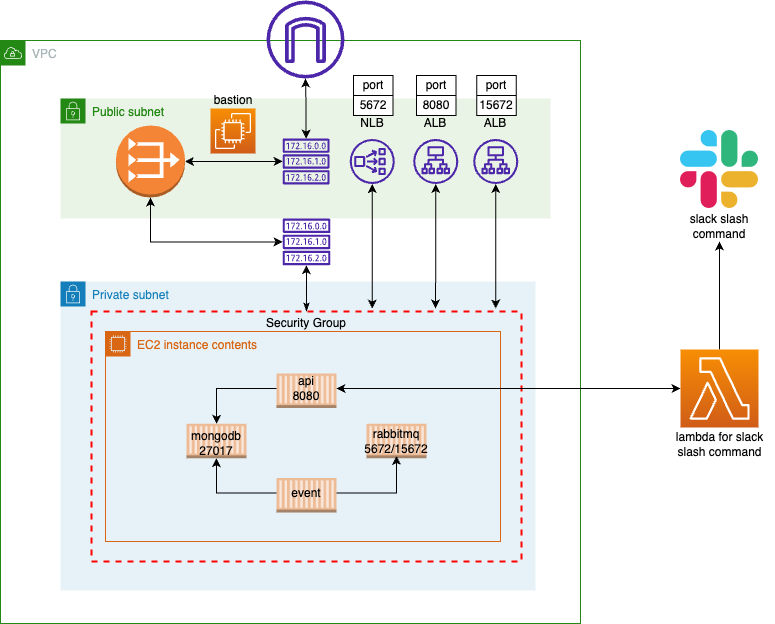

The diagram above was exported from draw.io. Its source (the exported page's mxGraphModel, read from the mxfile embedded in the PNG):
<mxGraphModel dx="1026" dy="692" grid="1" gridSize="10" guides="1" tooltips="1" connect="1" arrows="1" fold="1" page="1" pageScale="1" pageWidth="413" pageHeight="291" background="#FFFFFF" math="0" shadow="0">
  <root>
    <mxCell id="0" />
    <mxCell id="1" parent="0" />
    <mxCell id="3DA4KyhjXwnGxXHeB9iJ-1" value="VPC" style="points=[[0,0],[0.25,0],[0.5,0],[0.75,0],[1,0],[1,0.25],[1,0.5],[1,0.75],[1,1],[0.75,1],[0.5,1],[0.25,1],[0,1],[0,0.75],[0,0.5],[0,0.25]];outlineConnect=0;gradientColor=none;html=1;whiteSpace=wrap;fontSize=12;fontStyle=0;container=1;pointerEvents=0;collapsible=0;recursiveResize=0;shape=mxgraph.aws4.group;grIcon=mxgraph.aws4.group_vpc;strokeColor=#248814;fillColor=none;verticalAlign=top;align=left;spacingLeft=30;fontColor=#AAB7B8;dashed=0;" parent="1" vertex="1">
      <mxGeometry x="30" y="165" width="580" height="583" as="geometry" />
    </mxCell>
    <mxCell id="3DA4KyhjXwnGxXHeB9iJ-12" value="Private subnet" style="points=[[0,0],[0.25,0],[0.5,0],[0.75,0],[1,0],[1,0.25],[1,0.5],[1,0.75],[1,1],[0.75,1],[0.5,1],[0.25,1],[0,1],[0,0.75],[0,0.5],[0,0.25]];outlineConnect=0;gradientColor=none;html=1;whiteSpace=wrap;fontSize=12;fontStyle=0;container=1;pointerEvents=0;collapsible=0;recursiveResize=0;shape=mxgraph.aws4.group;grIcon=mxgraph.aws4.group_security_group;grStroke=0;strokeColor=#147EBA;fillColor=#E6F2F8;verticalAlign=top;align=left;spacingLeft=30;fontColor=#147EBA;dashed=0;" parent="3DA4KyhjXwnGxXHeB9iJ-1" vertex="1">
      <mxGeometry x="60" y="241" width="475" height="309" as="geometry" />
    </mxCell>
    <mxCell id="3DA4KyhjXwnGxXHeB9iJ-23" value="Security Group" style="fontStyle=0;verticalAlign=top;align=center;spacingTop=-2;fillColor=none;rounded=0;whiteSpace=wrap;html=1;strokeColor=#FF0000;strokeWidth=2;dashed=1;container=1;collapsible=0;expand=0;recursiveResize=0;" parent="3DA4KyhjXwnGxXHeB9iJ-12" vertex="1">
      <mxGeometry x="31" y="30" width="430" height="250" as="geometry" />
    </mxCell>
    <mxCell id="3DA4KyhjXwnGxXHeB9iJ-15" value="" style="outlineConnect=0;dashed=0;verticalLabelPosition=bottom;verticalAlign=top;align=center;html=1;shape=mxgraph.aws3.ec2_compute_container;fillColor=#F58534;gradientColor=none;opacity=50;" parent="3DA4KyhjXwnGxXHeB9iJ-23" vertex="1">
      <mxGeometry x="185" y="62" width="60" height="34.5" as="geometry" />
    </mxCell>
    <mxCell id="3DA4KyhjXwnGxXHeB9iJ-16" value="" style="outlineConnect=0;dashed=0;verticalLabelPosition=bottom;verticalAlign=top;align=center;html=1;shape=mxgraph.aws3.ec2_compute_container;fillColor=#F58534;gradientColor=none;opacity=50;" parent="3DA4KyhjXwnGxXHeB9iJ-23" vertex="1">
      <mxGeometry x="185" y="166.5" width="60" height="34.5" as="geometry" />
    </mxCell>
    <mxCell id="3DA4KyhjXwnGxXHeB9iJ-14" value="" style="outlineConnect=0;dashed=0;verticalLabelPosition=bottom;verticalAlign=top;align=center;html=1;shape=mxgraph.aws3.ec2_compute_container;fillColor=#F58534;gradientColor=none;opacity=50;" parent="3DA4KyhjXwnGxXHeB9iJ-23" vertex="1">
      <mxGeometry x="95" y="112.25" width="60" height="34.5" as="geometry" />
    </mxCell>
    <mxCell id="J3NAwEmsveF6AJ2LfgvS-14" style="edgeStyle=orthogonalEdgeStyle;rounded=0;orthogonalLoop=1;jettySize=auto;html=1;entryX=0.5;entryY=1;entryDx=0;entryDy=0;" parent="3DA4KyhjXwnGxXHeB9iJ-23" source="J3NAwEmsveF6AJ2LfgvS-8" target="J3NAwEmsveF6AJ2LfgvS-10" edge="1">
      <mxGeometry relative="1" as="geometry" />
    </mxCell>
    <mxCell id="J3NAwEmsveF6AJ2LfgvS-8" value="event" style="text;strokeColor=none;align=center;fillColor=none;html=1;verticalAlign=middle;whiteSpace=wrap;rounded=0;" parent="3DA4KyhjXwnGxXHeB9iJ-23" vertex="1">
      <mxGeometry x="185" y="166.5" width="60" height="30" as="geometry" />
    </mxCell>
    <mxCell id="J3NAwEmsveF6AJ2LfgvS-15" style="edgeStyle=orthogonalEdgeStyle;rounded=0;orthogonalLoop=1;jettySize=auto;html=1;entryX=0.5;entryY=0;entryDx=0;entryDy=0;entryPerimeter=0;" parent="3DA4KyhjXwnGxXHeB9iJ-23" source="J3NAwEmsveF6AJ2LfgvS-7" target="3DA4KyhjXwnGxXHeB9iJ-14" edge="1">
      <mxGeometry relative="1" as="geometry" />
    </mxCell>
    <mxCell id="J3NAwEmsveF6AJ2LfgvS-7" value="api&lt;br&gt;8080" style="text;strokeColor=none;align=center;fillColor=none;html=1;verticalAlign=middle;whiteSpace=wrap;rounded=0;fontStyle=0" parent="3DA4KyhjXwnGxXHeB9iJ-23" vertex="1">
      <mxGeometry x="185" y="62" width="60" height="30" as="geometry" />
    </mxCell>
    <mxCell id="J3NAwEmsveF6AJ2LfgvS-10" value="mongodb&lt;br&gt;27017" style="text;strokeColor=none;align=center;fillColor=none;html=1;verticalAlign=middle;whiteSpace=wrap;rounded=0;" parent="3DA4KyhjXwnGxXHeB9iJ-23" vertex="1">
      <mxGeometry x="95" y="116.75" width="60" height="30" as="geometry" />
    </mxCell>
    <mxCell id="3DA4KyhjXwnGxXHeB9iJ-13" value="EC2 instance contents" style="points=[[0,0],[0.25,0],[0.5,0],[0.75,0],[1,0],[1,0.25],[1,0.5],[1,0.75],[1,1],[0.75,1],[0.5,1],[0.25,1],[0,1],[0,0.75],[0,0.5],[0,0.25]];outlineConnect=0;gradientColor=none;html=1;whiteSpace=wrap;fontSize=12;fontStyle=0;container=1;pointerEvents=0;collapsible=0;recursiveResize=0;shape=mxgraph.aws4.group;grIcon=mxgraph.aws4.group_ec2_instance_contents;strokeColor=#D86613;fillColor=none;verticalAlign=top;align=left;spacingLeft=30;fontColor=#D86613;dashed=0;" parent="3DA4KyhjXwnGxXHeB9iJ-12" vertex="1">
      <mxGeometry x="45" y="50" width="395" height="210" as="geometry" />
    </mxCell>
    <mxCell id="3DA4KyhjXwnGxXHeB9iJ-17" value="" style="outlineConnect=0;dashed=0;verticalLabelPosition=bottom;verticalAlign=top;align=center;html=1;shape=mxgraph.aws3.ec2_compute_container;fillColor=#F58534;gradientColor=none;opacity=50;" parent="3DA4KyhjXwnGxXHeB9iJ-13" vertex="1">
      <mxGeometry x="261" y="92.25" width="60" height="34.5" as="geometry" />
    </mxCell>
    <mxCell id="J3NAwEmsveF6AJ2LfgvS-9" value="rabbitmq&lt;br&gt;5672/15672" style="text;strokeColor=none;align=center;fillColor=none;html=1;verticalAlign=middle;whiteSpace=wrap;rounded=0;" parent="3DA4KyhjXwnGxXHeB9iJ-13" vertex="1">
      <mxGeometry x="261" y="94.5" width="60" height="30" as="geometry" />
    </mxCell>
    <mxCell id="J3NAwEmsveF6AJ2LfgvS-47" style="edgeStyle=orthogonalEdgeStyle;rounded=0;orthogonalLoop=1;jettySize=auto;html=1;exitX=1;exitY=0.5;exitDx=0;exitDy=0;entryX=0.5;entryY=1;entryDx=0;entryDy=0;" parent="3DA4KyhjXwnGxXHeB9iJ-12" source="J3NAwEmsveF6AJ2LfgvS-8" target="J3NAwEmsveF6AJ2LfgvS-9" edge="1">
      <mxGeometry relative="1" as="geometry" />
    </mxCell>
    <mxCell id="3DA4KyhjXwnGxXHeB9iJ-2" value="Public subnet" style="points=[[0,0],[0.25,0],[0.5,0],[0.75,0],[1,0],[1,0.25],[1,0.5],[1,0.75],[1,1],[0.75,1],[0.5,1],[0.25,1],[0,1],[0,0.75],[0,0.5],[0,0.25]];outlineConnect=0;gradientColor=none;html=1;whiteSpace=wrap;fontSize=12;fontStyle=0;container=1;pointerEvents=0;collapsible=0;recursiveResize=0;shape=mxgraph.aws4.group;grIcon=mxgraph.aws4.group_security_group;grStroke=0;strokeColor=#248814;fillColor=#E9F3E6;verticalAlign=top;align=left;spacingLeft=30;fontColor=#248814;dashed=0;" parent="3DA4KyhjXwnGxXHeB9iJ-1" vertex="1">
      <mxGeometry x="60" y="58" width="490" height="120" as="geometry" />
    </mxCell>
    <mxCell id="3DA4KyhjXwnGxXHeB9iJ-5" value="" style="outlineConnect=0;dashed=0;verticalLabelPosition=bottom;verticalAlign=top;align=center;html=1;shape=mxgraph.aws3.vpc_nat_gateway;fillColor=#F58536;gradientColor=none;" parent="3DA4KyhjXwnGxXHeB9iJ-2" vertex="1">
      <mxGeometry x="55.5" y="27" width="69" height="72" as="geometry" />
    </mxCell>
    <mxCell id="3DA4KyhjXwnGxXHeB9iJ-6" value="" style="sketch=0;outlineConnect=0;fontColor=#232F3E;gradientColor=none;fillColor=#4D27AA;strokeColor=none;dashed=0;verticalLabelPosition=bottom;verticalAlign=top;align=center;html=1;fontSize=12;fontStyle=0;aspect=fixed;pointerEvents=1;shape=mxgraph.aws4.network_load_balancer;" parent="3DA4KyhjXwnGxXHeB9iJ-2" vertex="1">
      <mxGeometry x="289.25" y="40.5" width="45" height="45" as="geometry" />
    </mxCell>
    <mxCell id="YWxzhitp7M-jOpYn7NLB-2" value="NLB" style="text;strokeColor=none;align=center;fillColor=none;html=1;verticalAlign=middle;whiteSpace=wrap;rounded=0;" parent="3DA4KyhjXwnGxXHeB9iJ-2" vertex="1">
      <mxGeometry x="281.75" y="10" width="60" height="30" as="geometry" />
    </mxCell>
    <mxCell id="Pfdi8CqGIquvv0HC4EXc-1" value="" style="sketch=0;outlineConnect=0;fontColor=#232F3E;gradientColor=none;fillColor=#4D27AA;strokeColor=none;dashed=0;verticalLabelPosition=bottom;verticalAlign=top;align=center;html=1;fontSize=12;fontStyle=0;aspect=fixed;pointerEvents=1;shape=mxgraph.aws4.application_load_balancer;" parent="3DA4KyhjXwnGxXHeB9iJ-2" vertex="1">
      <mxGeometry x="352.75" y="40.5" width="45" height="45" as="geometry" />
    </mxCell>
    <mxCell id="Pfdi8CqGIquvv0HC4EXc-3" value="" style="sketch=0;outlineConnect=0;fontColor=#232F3E;gradientColor=none;fillColor=#4D27AA;strokeColor=none;dashed=0;verticalLabelPosition=bottom;verticalAlign=top;align=center;html=1;fontSize=12;fontStyle=0;aspect=fixed;pointerEvents=1;shape=mxgraph.aws4.application_load_balancer;" parent="3DA4KyhjXwnGxXHeB9iJ-2" vertex="1">
      <mxGeometry x="412.75" y="40.5" width="45" height="45" as="geometry" />
    </mxCell>
    <mxCell id="Pfdi8CqGIquvv0HC4EXc-4" value="ALB" style="text;strokeColor=none;align=center;fillColor=none;html=1;verticalAlign=middle;whiteSpace=wrap;rounded=0;" parent="3DA4KyhjXwnGxXHeB9iJ-2" vertex="1">
      <mxGeometry x="345.25" y="10" width="60" height="30" as="geometry" />
    </mxCell>
    <mxCell id="Pfdi8CqGIquvv0HC4EXc-5" value="ALB" style="text;strokeColor=none;align=center;fillColor=none;html=1;verticalAlign=middle;whiteSpace=wrap;rounded=0;" parent="3DA4KyhjXwnGxXHeB9iJ-2" vertex="1">
      <mxGeometry x="405.25" y="10" width="60" height="30" as="geometry" />
    </mxCell>
    <mxCell id="Pfdi8CqGIquvv0HC4EXc-24" value="" style="shape=table;startSize=0;container=1;collapsible=0;childLayout=tableLayout;" parent="3DA4KyhjXwnGxXHeB9iJ-2" vertex="1">
      <mxGeometry x="416.25" y="-23" width="39.5" height="40" as="geometry" />
    </mxCell>
    <mxCell id="Pfdi8CqGIquvv0HC4EXc-25" value="" style="shape=tableRow;horizontal=0;startSize=0;swimlaneHead=0;swimlaneBody=0;strokeColor=inherit;top=0;left=0;bottom=0;right=0;collapsible=0;dropTarget=0;fillColor=none;points=[[0,0.5],[1,0.5]];portConstraint=eastwest;" parent="Pfdi8CqGIquvv0HC4EXc-24" vertex="1">
      <mxGeometry width="39.5" height="20" as="geometry" />
    </mxCell>
    <mxCell id="Pfdi8CqGIquvv0HC4EXc-26" value="port" style="shape=partialRectangle;html=1;whiteSpace=wrap;connectable=0;strokeColor=inherit;overflow=hidden;fillColor=none;top=0;left=0;bottom=0;right=0;pointerEvents=1;" parent="Pfdi8CqGIquvv0HC4EXc-25" vertex="1">
      <mxGeometry width="40" height="20" as="geometry">
        <mxRectangle width="40" height="20" as="alternateBounds" />
      </mxGeometry>
    </mxCell>
    <mxCell id="Pfdi8CqGIquvv0HC4EXc-27" value="" style="shape=tableRow;horizontal=0;startSize=0;swimlaneHead=0;swimlaneBody=0;strokeColor=inherit;top=0;left=0;bottom=0;right=0;collapsible=0;dropTarget=0;fillColor=none;points=[[0,0.5],[1,0.5]];portConstraint=eastwest;" parent="Pfdi8CqGIquvv0HC4EXc-24" vertex="1">
      <mxGeometry y="20" width="39.5" height="20" as="geometry" />
    </mxCell>
    <mxCell id="Pfdi8CqGIquvv0HC4EXc-28" value="15672" style="shape=partialRectangle;html=1;whiteSpace=wrap;connectable=0;strokeColor=inherit;overflow=hidden;fillColor=none;top=0;left=0;bottom=0;right=0;pointerEvents=1;" parent="Pfdi8CqGIquvv0HC4EXc-27" vertex="1">
      <mxGeometry width="40" height="20" as="geometry">
        <mxRectangle width="40" height="20" as="alternateBounds" />
      </mxGeometry>
    </mxCell>
    <mxCell id="gRRUhVIPW6LfIacBrwvy-1" value="" style="sketch=0;points=[[0,0,0],[0.25,0,0],[0.5,0,0],[0.75,0,0],[1,0,0],[0,1,0],[0.25,1,0],[0.5,1,0],[0.75,1,0],[1,1,0],[0,0.25,0],[0,0.5,0],[0,0.75,0],[1,0.25,0],[1,0.5,0],[1,0.75,0]];outlineConnect=0;fontColor=#232F3E;gradientColor=#F78E04;gradientDirection=north;fillColor=#D05C17;strokeColor=#ffffff;dashed=0;verticalLabelPosition=bottom;verticalAlign=top;align=center;html=1;fontSize=12;fontStyle=0;aspect=fixed;shape=mxgraph.aws4.resourceIcon;resIcon=mxgraph.aws4.ec2;" vertex="1" parent="3DA4KyhjXwnGxXHeB9iJ-2">
      <mxGeometry x="150" y="10" width="45" height="45" as="geometry" />
    </mxCell>
    <mxCell id="gRRUhVIPW6LfIacBrwvy-2" value="bastion" style="text;strokeColor=none;align=center;fillColor=none;html=1;verticalAlign=middle;whiteSpace=wrap;rounded=0;" vertex="1" parent="3DA4KyhjXwnGxXHeB9iJ-2">
      <mxGeometry x="142.5" y="-13" width="60" height="30" as="geometry" />
    </mxCell>
    <mxCell id="3DA4KyhjXwnGxXHeB9iJ-8" value="" style="sketch=0;outlineConnect=0;fontColor=#232F3E;gradientColor=none;fillColor=#4D27AA;strokeColor=none;dashed=0;verticalLabelPosition=bottom;verticalAlign=top;align=center;html=1;fontSize=12;fontStyle=0;aspect=fixed;pointerEvents=1;shape=mxgraph.aws4.route_table;" parent="3DA4KyhjXwnGxXHeB9iJ-1" vertex="1">
      <mxGeometry x="282" y="98" width="47.21" height="46" as="geometry" />
    </mxCell>
    <mxCell id="3DA4KyhjXwnGxXHeB9iJ-28" style="edgeStyle=orthogonalEdgeStyle;rounded=0;orthogonalLoop=1;jettySize=auto;html=1;entryX=0.5;entryY=1;entryDx=0;entryDy=0;entryPerimeter=0;startArrow=classic;startFill=1;" parent="3DA4KyhjXwnGxXHeB9iJ-1" source="3DA4KyhjXwnGxXHeB9iJ-7" target="3DA4KyhjXwnGxXHeB9iJ-5" edge="1">
      <mxGeometry relative="1" as="geometry" />
    </mxCell>
    <mxCell id="3DA4KyhjXwnGxXHeB9iJ-7" value="" style="sketch=0;outlineConnect=0;fontColor=#232F3E;gradientColor=none;fillColor=#4D27AA;strokeColor=none;dashed=0;verticalLabelPosition=bottom;verticalAlign=top;align=center;html=1;fontSize=12;fontStyle=0;aspect=fixed;pointerEvents=1;shape=mxgraph.aws4.route_table;" parent="3DA4KyhjXwnGxXHeB9iJ-1" vertex="1">
      <mxGeometry x="282" y="178.00000000000003" width="48" height="46.77" as="geometry" />
    </mxCell>
    <mxCell id="3DA4KyhjXwnGxXHeB9iJ-24" style="edgeStyle=orthogonalEdgeStyle;rounded=0;orthogonalLoop=1;jettySize=auto;html=1;startArrow=classic;startFill=1;" parent="3DA4KyhjXwnGxXHeB9iJ-1" source="3DA4KyhjXwnGxXHeB9iJ-5" target="3DA4KyhjXwnGxXHeB9iJ-8" edge="1">
      <mxGeometry relative="1" as="geometry" />
    </mxCell>
    <mxCell id="3DA4KyhjXwnGxXHeB9iJ-26" style="edgeStyle=orthogonalEdgeStyle;rounded=0;orthogonalLoop=1;jettySize=auto;html=1;startArrow=classicThin;startFill=1;" parent="3DA4KyhjXwnGxXHeB9iJ-1" source="3DA4KyhjXwnGxXHeB9iJ-23" target="3DA4KyhjXwnGxXHeB9iJ-7" edge="1">
      <mxGeometry relative="1" as="geometry" />
    </mxCell>
    <mxCell id="Pfdi8CqGIquvv0HC4EXc-10" style="edgeStyle=orthogonalEdgeStyle;rounded=0;orthogonalLoop=1;jettySize=auto;html=1;entryX=0.653;entryY=-0.012;entryDx=0;entryDy=0;entryPerimeter=0;startArrow=classic;startFill=1;" parent="3DA4KyhjXwnGxXHeB9iJ-1" source="3DA4KyhjXwnGxXHeB9iJ-6" target="3DA4KyhjXwnGxXHeB9iJ-23" edge="1">
      <mxGeometry relative="1" as="geometry" />
    </mxCell>
    <mxCell id="Pfdi8CqGIquvv0HC4EXc-11" style="edgeStyle=orthogonalEdgeStyle;rounded=0;orthogonalLoop=1;jettySize=auto;html=1;entryX=0.8;entryY=-0.012;entryDx=0;entryDy=0;entryPerimeter=0;startArrow=classic;startFill=1;" parent="3DA4KyhjXwnGxXHeB9iJ-1" source="Pfdi8CqGIquvv0HC4EXc-1" target="3DA4KyhjXwnGxXHeB9iJ-23" edge="1">
      <mxGeometry relative="1" as="geometry" />
    </mxCell>
    <mxCell id="Pfdi8CqGIquvv0HC4EXc-12" style="edgeStyle=orthogonalEdgeStyle;rounded=0;orthogonalLoop=1;jettySize=auto;html=1;entryX=0.94;entryY=-0.012;entryDx=0;entryDy=0;entryPerimeter=0;startArrow=classic;startFill=1;" parent="3DA4KyhjXwnGxXHeB9iJ-1" source="Pfdi8CqGIquvv0HC4EXc-3" target="3DA4KyhjXwnGxXHeB9iJ-23" edge="1">
      <mxGeometry relative="1" as="geometry" />
    </mxCell>
    <mxCell id="Pfdi8CqGIquvv0HC4EXc-13" value="" style="shape=table;startSize=0;container=1;collapsible=0;childLayout=tableLayout;" parent="3DA4KyhjXwnGxXHeB9iJ-1" vertex="1">
      <mxGeometry x="353" y="35" width="39.5" height="40" as="geometry" />
    </mxCell>
    <mxCell id="Pfdi8CqGIquvv0HC4EXc-14" value="" style="shape=tableRow;horizontal=0;startSize=0;swimlaneHead=0;swimlaneBody=0;strokeColor=inherit;top=0;left=0;bottom=0;right=0;collapsible=0;dropTarget=0;fillColor=none;points=[[0,0.5],[1,0.5]];portConstraint=eastwest;" parent="Pfdi8CqGIquvv0HC4EXc-13" vertex="1">
      <mxGeometry width="39.5" height="20" as="geometry" />
    </mxCell>
    <mxCell id="Pfdi8CqGIquvv0HC4EXc-15" value="port" style="shape=partialRectangle;html=1;whiteSpace=wrap;connectable=0;strokeColor=inherit;overflow=hidden;fillColor=none;top=0;left=0;bottom=0;right=0;pointerEvents=1;" parent="Pfdi8CqGIquvv0HC4EXc-14" vertex="1">
      <mxGeometry width="40" height="20" as="geometry">
        <mxRectangle width="40" height="20" as="alternateBounds" />
      </mxGeometry>
    </mxCell>
    <mxCell id="Pfdi8CqGIquvv0HC4EXc-16" value="" style="shape=tableRow;horizontal=0;startSize=0;swimlaneHead=0;swimlaneBody=0;strokeColor=inherit;top=0;left=0;bottom=0;right=0;collapsible=0;dropTarget=0;fillColor=none;points=[[0,0.5],[1,0.5]];portConstraint=eastwest;" parent="Pfdi8CqGIquvv0HC4EXc-13" vertex="1">
      <mxGeometry y="20" width="39.5" height="20" as="geometry" />
    </mxCell>
    <mxCell id="Pfdi8CqGIquvv0HC4EXc-17" value="5672" style="shape=partialRectangle;html=1;whiteSpace=wrap;connectable=0;strokeColor=inherit;overflow=hidden;fillColor=none;top=0;left=0;bottom=0;right=0;pointerEvents=1;" parent="Pfdi8CqGIquvv0HC4EXc-16" vertex="1">
      <mxGeometry width="40" height="20" as="geometry">
        <mxRectangle width="40" height="20" as="alternateBounds" />
      </mxGeometry>
    </mxCell>
    <mxCell id="Pfdi8CqGIquvv0HC4EXc-18" value="" style="shape=table;startSize=0;container=1;collapsible=0;childLayout=tableLayout;" parent="3DA4KyhjXwnGxXHeB9iJ-1" vertex="1">
      <mxGeometry x="416" y="35" width="39.5" height="40" as="geometry" />
    </mxCell>
    <mxCell id="Pfdi8CqGIquvv0HC4EXc-19" value="" style="shape=tableRow;horizontal=0;startSize=0;swimlaneHead=0;swimlaneBody=0;strokeColor=inherit;top=0;left=0;bottom=0;right=0;collapsible=0;dropTarget=0;fillColor=none;points=[[0,0.5],[1,0.5]];portConstraint=eastwest;" parent="Pfdi8CqGIquvv0HC4EXc-18" vertex="1">
      <mxGeometry width="39.5" height="20" as="geometry" />
    </mxCell>
    <mxCell id="Pfdi8CqGIquvv0HC4EXc-20" value="port" style="shape=partialRectangle;html=1;whiteSpace=wrap;connectable=0;strokeColor=inherit;overflow=hidden;fillColor=none;top=0;left=0;bottom=0;right=0;pointerEvents=1;" parent="Pfdi8CqGIquvv0HC4EXc-19" vertex="1">
      <mxGeometry width="40" height="20" as="geometry">
        <mxRectangle width="40" height="20" as="alternateBounds" />
      </mxGeometry>
    </mxCell>
    <mxCell id="Pfdi8CqGIquvv0HC4EXc-21" value="" style="shape=tableRow;horizontal=0;startSize=0;swimlaneHead=0;swimlaneBody=0;strokeColor=inherit;top=0;left=0;bottom=0;right=0;collapsible=0;dropTarget=0;fillColor=none;points=[[0,0.5],[1,0.5]];portConstraint=eastwest;" parent="Pfdi8CqGIquvv0HC4EXc-18" vertex="1">
      <mxGeometry y="20" width="39.5" height="20" as="geometry" />
    </mxCell>
    <mxCell id="Pfdi8CqGIquvv0HC4EXc-22" value="8080" style="shape=partialRectangle;html=1;whiteSpace=wrap;connectable=0;strokeColor=inherit;overflow=hidden;fillColor=none;top=0;left=0;bottom=0;right=0;pointerEvents=1;" parent="Pfdi8CqGIquvv0HC4EXc-21" vertex="1">
      <mxGeometry width="40" height="20" as="geometry">
        <mxRectangle width="40" height="20" as="alternateBounds" />
      </mxGeometry>
    </mxCell>
    <mxCell id="3DA4KyhjXwnGxXHeB9iJ-9" value="" style="sketch=0;outlineConnect=0;fontColor=#232F3E;gradientColor=none;fillColor=#4D27AA;strokeColor=none;dashed=0;verticalLabelPosition=bottom;verticalAlign=top;align=center;html=1;fontSize=12;fontStyle=0;aspect=fixed;pointerEvents=1;shape=mxgraph.aws4.internet_gateway;" parent="1" vertex="1">
      <mxGeometry x="296" y="125" width="78" height="78" as="geometry" />
    </mxCell>
    <mxCell id="J3NAwEmsveF6AJ2LfgvS-5" style="edgeStyle=orthogonalEdgeStyle;rounded=0;orthogonalLoop=1;jettySize=auto;html=1;exitX=0.5;exitY=0;exitDx=0;exitDy=0;exitPerimeter=0;entryX=0.5;entryY=1;entryDx=0;entryDy=0;" parent="1" source="3DA4KyhjXwnGxXHeB9iJ-22" target="J3NAwEmsveF6AJ2LfgvS-3" edge="1">
      <mxGeometry relative="1" as="geometry" />
    </mxCell>
    <mxCell id="J3NAwEmsveF6AJ2LfgvS-11" style="edgeStyle=orthogonalEdgeStyle;rounded=0;orthogonalLoop=1;jettySize=auto;html=1;entryX=1;entryY=0.5;entryDx=0;entryDy=0;startArrow=classic;startFill=1;" parent="1" source="3DA4KyhjXwnGxXHeB9iJ-22" target="J3NAwEmsveF6AJ2LfgvS-7" edge="1">
      <mxGeometry relative="1" as="geometry" />
    </mxCell>
    <mxCell id="3DA4KyhjXwnGxXHeB9iJ-22" value="" style="sketch=0;points=[[0,0,0],[0.25,0,0],[0.5,0,0],[0.75,0,0],[1,0,0],[0,1,0],[0.25,1,0],[0.5,1,0],[0.75,1,0],[1,1,0],[0,0.25,0],[0,0.5,0],[0,0.75,0],[1,0.25,0],[1,0.5,0],[1,0.75,0]];outlineConnect=0;fontColor=#232F3E;gradientColor=#F78E04;gradientDirection=north;fillColor=#D05C17;strokeColor=#ffffff;dashed=0;verticalLabelPosition=bottom;verticalAlign=top;align=center;html=1;fontSize=12;fontStyle=0;aspect=fixed;shape=mxgraph.aws4.resourceIcon;resIcon=mxgraph.aws4.lambda;" parent="1" vertex="1">
      <mxGeometry x="710" y="474" width="78" height="78" as="geometry" />
    </mxCell>
    <mxCell id="3DA4KyhjXwnGxXHeB9iJ-25" style="edgeStyle=orthogonalEdgeStyle;rounded=0;orthogonalLoop=1;jettySize=auto;html=1;startArrow=classic;startFill=1;" parent="1" source="3DA4KyhjXwnGxXHeB9iJ-8" target="3DA4KyhjXwnGxXHeB9iJ-9" edge="1">
      <mxGeometry relative="1" as="geometry" />
    </mxCell>
    <mxCell id="YWxzhitp7M-jOpYn7NLB-1" value="lambda for slack slash command" style="text;strokeColor=none;align=center;fillColor=none;html=1;verticalAlign=middle;whiteSpace=wrap;rounded=0;" parent="1" vertex="1">
      <mxGeometry x="699.5" y="554" width="99" height="30" as="geometry" />
    </mxCell>
    <mxCell id="J3NAwEmsveF6AJ2LfgvS-1" value="" style="shape=image;html=1;verticalAlign=top;verticalLabelPosition=bottom;labelBackgroundColor=#ffffff;imageAspect=0;aspect=fixed;image=https://cdn2.iconfinder.com/data/icons/social-media-2285/512/1_Slack_colored_svg-128.png" parent="1" vertex="1">
      <mxGeometry x="710" y="255" width="78" height="78" as="geometry" />
    </mxCell>
    <mxCell id="J3NAwEmsveF6AJ2LfgvS-3" value="slack slash command" style="text;strokeColor=none;align=center;fillColor=none;html=1;verticalAlign=middle;whiteSpace=wrap;rounded=0;" parent="1" vertex="1">
      <mxGeometry x="694" y="336" width="110" height="30" as="geometry" />
    </mxCell>
  </root>
</mxGraphModel>